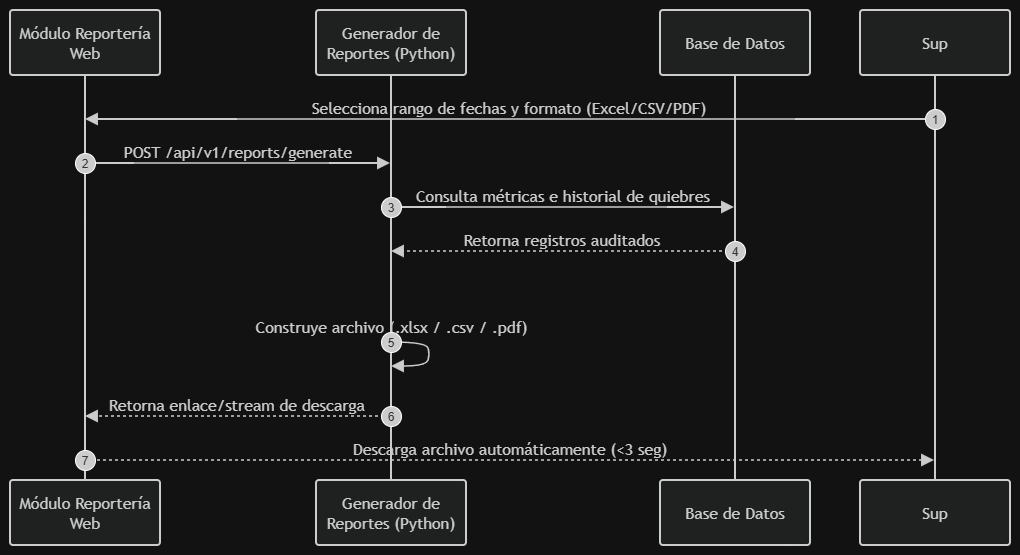

The diagram above was exported from draw.io. Its source (the exported page's mxGraphModel, read from the mxfile embedded in the PNG):
<mxGraphModel dx="1414" dy="749" grid="1" gridSize="10" guides="1" tooltips="1" connect="1" arrows="1" fold="1" page="1" pageScale="1" pageWidth="827" pageHeight="1169" math="0" shadow="0">
  <root>
    <mxCell id="0" />
    <mxCell id="1" parent="0" />
    <UserObject label="" mermaidData="{&#10;  &quot;data&quot;: &quot;sequenceDiagram\nautonumber actor Sup as Jefe de Salón / Administrador \nparticipant UI as Módulo Reportería Web \nparticipant RepEngine as Generador de Reportes (Python) \nparticipant DB as Base de Datos \n\nSup-&gt;&gt;UI: Selecciona rango de fechas y formato (Excel/CSV/PDF) \nUI-&gt;&gt;RepEngine: POST /api/v1/reports/generate \nRepEngine-&gt;&gt;DB: Consulta métricas e historial de quiebres \nDB--&gt;&gt;RepEngine: Retorna registros auditados \nRepEngine-&gt;&gt;RepEngine: Construye archivo (.xlsx / .csv / .pdf) \nRepEngine--&gt;&gt;UI: Retorna enlace/stream de descarga \nUI--&gt;&gt;Sup: Descarga archivo automáticamente (&lt;3 seg)&quot;,&#10;  &quot;config&quot;: null&#10;}" id="xclclPn4o5PazA6clUOk-1">
      <mxCell connectable="0" parent="1" style="group;transparentBounds=1;editIcon=1;lockedGroup=0;groupPadding=10;" vertex="1">
        <mxGeometry as="geometry" />
      </mxCell>
    </UserObject>
    <UserObject label="Módulo Reportería Web" mermaidId="n:UI" mermaidBaseStyle="html=1;shape=umlLifeline;perimeter=lifelinePerimeter;whiteSpace=wrap;container=1;dropTarget=0;collapsible=0;recursiveResize=0;outlineConnect=0;portConstraint=eastwest;newEdgeStyle={&quot;edgeStyle&quot;:&quot;elbowEdgeStyle&quot;,&quot;elbow&quot;:&quot;vertical&quot;,&quot;curved&quot;:0,&quot;rounded&quot;:0};lifelineDashed=0;strokeWidth=2;rounded=1;absoluteArcSize=1;arcSize=6;lifelineColor=light-dark(#9370DB,#cccccc);size=65;lifelineMirror=1;fillColor=light-dark(#ECECFF,#1f2020);strokeColor=light-dark(#9370DB,#cccccc);fontColor=light-dark(#333333,#cccccc);fontFamily=Trebuchet MS,Verdana,Arial,sans-serif;fontSize=16;" mermaidBaseValue="Módulo Reportería Web" id="xclclPn4o5PazA6clUOk-2">
      <mxCell parent="xclclPn4o5PazA6clUOk-1" style="html=1;shape=umlLifeline;perimeter=lifelinePerimeter;whiteSpace=wrap;container=1;dropTarget=0;collapsible=0;recursiveResize=0;outlineConnect=0;portConstraint=eastwest;newEdgeStyle={&quot;edgeStyle&quot;:&quot;elbowEdgeStyle&quot;,&quot;elbow&quot;:&quot;vertical&quot;,&quot;curved&quot;:0,&quot;rounded&quot;:0};lifelineDashed=0;strokeWidth=2;rounded=1;absoluteArcSize=1;arcSize=6;lifelineColor=light-dark(#9370DB,#cccccc);size=65;lifelineMirror=1;fillColor=light-dark(#ECECFF,#1f2020);strokeColor=light-dark(#9370DB,#cccccc);fontColor=light-dark(#333333,#cccccc);fontFamily=Trebuchet MS,Verdana,Arial,sans-serif;fontSize=16;" vertex="1">
        <mxGeometry height="535" width="150" x="30" y="30" as="geometry" />
      </mxCell>
    </UserObject>
    <UserObject label="Generador de Reportes (Python)" mermaidId="n:RepEngine" mermaidBaseStyle="html=1;shape=umlLifeline;perimeter=lifelinePerimeter;whiteSpace=wrap;container=1;dropTarget=0;collapsible=0;recursiveResize=0;outlineConnect=0;portConstraint=eastwest;newEdgeStyle={&quot;edgeStyle&quot;:&quot;elbowEdgeStyle&quot;,&quot;elbow&quot;:&quot;vertical&quot;,&quot;curved&quot;:0,&quot;rounded&quot;:0};lifelineDashed=0;strokeWidth=2;rounded=1;absoluteArcSize=1;arcSize=6;lifelineColor=light-dark(#9370DB,#cccccc);size=65;lifelineMirror=1;fillColor=light-dark(#ECECFF,#1f2020);strokeColor=light-dark(#9370DB,#cccccc);fontColor=light-dark(#333333,#cccccc);fontFamily=Trebuchet MS,Verdana,Arial,sans-serif;fontSize=16;" mermaidBaseValue="Generador de Reportes (Python)" id="xclclPn4o5PazA6clUOk-3">
      <mxCell parent="xclclPn4o5PazA6clUOk-1" style="html=1;shape=umlLifeline;perimeter=lifelinePerimeter;whiteSpace=wrap;container=1;dropTarget=0;collapsible=0;recursiveResize=0;outlineConnect=0;portConstraint=eastwest;newEdgeStyle={&quot;edgeStyle&quot;:&quot;elbowEdgeStyle&quot;,&quot;elbow&quot;:&quot;vertical&quot;,&quot;curved&quot;:0,&quot;rounded&quot;:0};lifelineDashed=0;strokeWidth=2;rounded=1;absoluteArcSize=1;arcSize=6;lifelineColor=light-dark(#9370DB,#cccccc);size=65;lifelineMirror=1;fillColor=light-dark(#ECECFF,#1f2020);strokeColor=light-dark(#9370DB,#cccccc);fontColor=light-dark(#333333,#cccccc);fontFamily=Trebuchet MS,Verdana,Arial,sans-serif;fontSize=16;" vertex="1">
        <mxGeometry height="535" width="150" x="336" y="30" as="geometry" />
      </mxCell>
    </UserObject>
    <UserObject label="Base de Datos" mermaidId="n:DB" mermaidBaseStyle="html=1;shape=umlLifeline;perimeter=lifelinePerimeter;whiteSpace=wrap;container=1;dropTarget=0;collapsible=0;recursiveResize=0;outlineConnect=0;portConstraint=eastwest;newEdgeStyle={&quot;edgeStyle&quot;:&quot;elbowEdgeStyle&quot;,&quot;elbow&quot;:&quot;vertical&quot;,&quot;curved&quot;:0,&quot;rounded&quot;:0};lifelineDashed=0;strokeWidth=2;rounded=1;absoluteArcSize=1;arcSize=6;lifelineColor=light-dark(#9370DB,#cccccc);size=65;lifelineMirror=1;fillColor=light-dark(#ECECFF,#1f2020);strokeColor=light-dark(#9370DB,#cccccc);fontColor=light-dark(#333333,#cccccc);fontFamily=Trebuchet MS,Verdana,Arial,sans-serif;fontSize=16;" mermaidBaseValue="Base de Datos" id="xclclPn4o5PazA6clUOk-4">
      <mxCell parent="xclclPn4o5PazA6clUOk-1" style="html=1;shape=umlLifeline;perimeter=lifelinePerimeter;whiteSpace=wrap;container=1;dropTarget=0;collapsible=0;recursiveResize=0;outlineConnect=0;portConstraint=eastwest;newEdgeStyle={&quot;edgeStyle&quot;:&quot;elbowEdgeStyle&quot;,&quot;elbow&quot;:&quot;vertical&quot;,&quot;curved&quot;:0,&quot;rounded&quot;:0};lifelineDashed=0;strokeWidth=2;rounded=1;absoluteArcSize=1;arcSize=6;lifelineColor=light-dark(#9370DB,#cccccc);size=65;lifelineMirror=1;fillColor=light-dark(#ECECFF,#1f2020);strokeColor=light-dark(#9370DB,#cccccc);fontColor=light-dark(#333333,#cccccc);fontFamily=Trebuchet MS,Verdana,Arial,sans-serif;fontSize=16;" vertex="1">
        <mxGeometry height="535" width="150" x="680" y="30" as="geometry" />
      </mxCell>
    </UserObject>
    <UserObject label="Sup" mermaidId="n:Sup" mermaidBaseStyle="html=1;shape=umlLifeline;perimeter=lifelinePerimeter;whiteSpace=wrap;container=1;dropTarget=0;collapsible=0;recursiveResize=0;outlineConnect=0;portConstraint=eastwest;newEdgeStyle={&quot;edgeStyle&quot;:&quot;elbowEdgeStyle&quot;,&quot;elbow&quot;:&quot;vertical&quot;,&quot;curved&quot;:0,&quot;rounded&quot;:0};lifelineDashed=0;strokeWidth=2;rounded=1;absoluteArcSize=1;arcSize=6;lifelineColor=light-dark(#9370DB,#cccccc);size=65;lifelineMirror=1;fillColor=light-dark(#ECECFF,#1f2020);strokeColor=light-dark(#9370DB,#cccccc);fontColor=light-dark(#333333,#cccccc);fontFamily=Trebuchet MS,Verdana,Arial,sans-serif;fontSize=16;" mermaidBaseValue="Sup" id="xclclPn4o5PazA6clUOk-5">
      <mxCell parent="xclclPn4o5PazA6clUOk-1" style="html=1;shape=umlLifeline;perimeter=lifelinePerimeter;whiteSpace=wrap;container=1;dropTarget=0;collapsible=0;recursiveResize=0;outlineConnect=0;portConstraint=eastwest;newEdgeStyle={&quot;edgeStyle&quot;:&quot;elbowEdgeStyle&quot;,&quot;elbow&quot;:&quot;vertical&quot;,&quot;curved&quot;:0,&quot;rounded&quot;:0};lifelineDashed=0;strokeWidth=2;rounded=1;absoluteArcSize=1;arcSize=6;lifelineColor=light-dark(#9370DB,#cccccc);size=65;lifelineMirror=1;fillColor=light-dark(#ECECFF,#1f2020);strokeColor=light-dark(#9370DB,#cccccc);fontColor=light-dark(#333333,#cccccc);fontFamily=Trebuchet MS,Verdana,Arial,sans-serif;fontSize=16;" vertex="1">
        <mxGeometry height="535" width="150" x="880" y="30" as="geometry" />
      </mxCell>
    </UserObject>
    <UserObject label="Selecciona rango de fechas y formato (Excel/CSV/PDF)" mermaidId="e:Sup-&gt;UI#0" mermaidBaseStyle="endArrow=block;endSize=9;verticalAlign=bottom;edgeStyle=elbowEdgeStyle;elbow=vertical;curved=0;rounded=0;fontSize=16;labelBackgroundColor=none;strokeWidth=1.5;strokeColor=light-dark(#333333,#cccccc);fontColor=light-dark(#333333,#cccccc);fontFamily=Trebuchet MS,Verdana,Arial,sans-serif;" mermaidBaseValue="Selecciona rango de fechas y formato (Excel/CSV/PDF)" id="xclclPn4o5PazA6clUOk-6">
      <mxCell edge="1" parent="xclclPn4o5PazA6clUOk-1" source="xclclPn4o5PazA6clUOk-5" style="endArrow=block;endSize=9;verticalAlign=bottom;edgeStyle=elbowEdgeStyle;elbow=vertical;curved=0;rounded=0;fontSize=16;labelBackgroundColor=none;strokeWidth=1.5;strokeColor=light-dark(#333333,#cccccc);fontColor=light-dark(#333333,#cccccc);fontFamily=Trebuchet MS,Verdana,Arial,sans-serif;" target="xclclPn4o5PazA6clUOk-2">
        <mxGeometry relative="1" as="geometry">
          <Array as="points">
            <mxPoint x="530" y="139" />
          </Array>
          <mxPoint x="955" y="139" as="sourcePoint" />
          <mxPoint x="105" y="139" as="targetPoint" />
        </mxGeometry>
      </mxCell>
    </UserObject>
    <mxCell id="xclclPn4o5PazA6clUOk-7" parent="xclclPn4o5PazA6clUOk-1" style="ellipse;aspect=fixed;fillColor=light-dark(#333333,#cccccc);align=center;verticalAlign=middle;fontColor=light-dark(#FFFFFF,#333333);fontSize=12;" value="1" vertex="1">
      <mxGeometry height="20" width="20" x="945" y="129" as="geometry" />
    </mxCell>
    <UserObject label="POST /api/v1/reports/generate" mermaidId="e:UI-&gt;RepEngine#0" mermaidBaseStyle="endArrow=block;endSize=9;verticalAlign=bottom;edgeStyle=elbowEdgeStyle;elbow=vertical;curved=0;rounded=0;fontSize=16;labelBackgroundColor=none;strokeWidth=1.5;strokeColor=light-dark(#333333,#cccccc);fontColor=light-dark(#333333,#cccccc);fontFamily=Trebuchet MS,Verdana,Arial,sans-serif;" mermaidBaseValue="POST /api/v1/reports/generate" id="xclclPn4o5PazA6clUOk-8">
      <mxCell edge="1" parent="xclclPn4o5PazA6clUOk-1" source="xclclPn4o5PazA6clUOk-2" style="endArrow=block;endSize=9;verticalAlign=bottom;edgeStyle=elbowEdgeStyle;elbow=vertical;curved=0;rounded=0;fontSize=16;labelBackgroundColor=none;strokeWidth=1.5;strokeColor=light-dark(#333333,#cccccc);fontColor=light-dark(#333333,#cccccc);fontFamily=Trebuchet MS,Verdana,Arial,sans-serif;" target="xclclPn4o5PazA6clUOk-3">
        <mxGeometry relative="1" as="geometry">
          <Array as="points">
            <mxPoint x="258" y="183" />
          </Array>
          <mxPoint x="105" y="183" as="sourcePoint" />
          <mxPoint x="411" y="183" as="targetPoint" />
        </mxGeometry>
      </mxCell>
    </UserObject>
    <mxCell id="xclclPn4o5PazA6clUOk-9" parent="xclclPn4o5PazA6clUOk-1" style="ellipse;aspect=fixed;fillColor=light-dark(#333333,#cccccc);align=center;verticalAlign=middle;fontColor=light-dark(#FFFFFF,#333333);fontSize=12;" value="2" vertex="1">
      <mxGeometry height="20" width="20" x="95" y="173" as="geometry" />
    </mxCell>
    <UserObject label="Consulta métricas e historial de quiebres" mermaidId="e:RepEngine-&gt;DB#0" mermaidBaseStyle="endArrow=block;endSize=9;verticalAlign=bottom;edgeStyle=elbowEdgeStyle;elbow=vertical;curved=0;rounded=0;fontSize=16;labelBackgroundColor=none;strokeWidth=1.5;strokeColor=light-dark(#333333,#cccccc);fontColor=light-dark(#333333,#cccccc);fontFamily=Trebuchet MS,Verdana,Arial,sans-serif;" mermaidBaseValue="Consulta métricas e historial de quiebres" id="xclclPn4o5PazA6clUOk-10">
      <mxCell edge="1" parent="xclclPn4o5PazA6clUOk-1" source="xclclPn4o5PazA6clUOk-3" style="endArrow=block;endSize=9;verticalAlign=bottom;edgeStyle=elbowEdgeStyle;elbow=vertical;curved=0;rounded=0;fontSize=16;labelBackgroundColor=none;strokeWidth=1.5;strokeColor=light-dark(#333333,#cccccc);fontColor=light-dark(#333333,#cccccc);fontFamily=Trebuchet MS,Verdana,Arial,sans-serif;" target="xclclPn4o5PazA6clUOk-4">
        <mxGeometry relative="1" as="geometry">
          <Array as="points">
            <mxPoint x="583" y="227" />
          </Array>
          <mxPoint x="411" y="227" as="sourcePoint" />
          <mxPoint x="755" y="227" as="targetPoint" />
        </mxGeometry>
      </mxCell>
    </UserObject>
    <mxCell id="xclclPn4o5PazA6clUOk-11" parent="xclclPn4o5PazA6clUOk-1" style="ellipse;aspect=fixed;fillColor=light-dark(#333333,#cccccc);align=center;verticalAlign=middle;fontColor=light-dark(#FFFFFF,#333333);fontSize=12;" value="3" vertex="1">
      <mxGeometry height="20" width="20" x="401" y="217" as="geometry" />
    </mxCell>
    <UserObject label="Retorna registros auditados" mermaidId="e:DB-&gt;RepEngine#0" mermaidBaseStyle="dashed=1;fixDash=1;dashPattern=3 3;endArrow=block;endSize=9;verticalAlign=bottom;edgeStyle=elbowEdgeStyle;elbow=vertical;curved=0;rounded=0;fontSize=16;labelBackgroundColor=none;strokeWidth=1.5;strokeColor=light-dark(#333333,#cccccc);fontColor=light-dark(#333333,#cccccc);fontFamily=Trebuchet MS,Verdana,Arial,sans-serif;" mermaidBaseValue="Retorna registros auditados" id="xclclPn4o5PazA6clUOk-12">
      <mxCell edge="1" parent="xclclPn4o5PazA6clUOk-1" source="xclclPn4o5PazA6clUOk-4" style="dashed=1;fixDash=1;dashPattern=3 3;endArrow=block;endSize=9;verticalAlign=bottom;edgeStyle=elbowEdgeStyle;elbow=vertical;curved=0;rounded=0;fontSize=16;labelBackgroundColor=none;strokeWidth=1.5;strokeColor=light-dark(#333333,#cccccc);fontColor=light-dark(#333333,#cccccc);fontFamily=Trebuchet MS,Verdana,Arial,sans-serif;" target="xclclPn4o5PazA6clUOk-3">
        <mxGeometry relative="1" as="geometry">
          <Array as="points">
            <mxPoint x="583" y="271" />
          </Array>
          <mxPoint x="755" y="271" as="sourcePoint" />
          <mxPoint x="411" y="271" as="targetPoint" />
        </mxGeometry>
      </mxCell>
    </UserObject>
    <mxCell id="xclclPn4o5PazA6clUOk-13" parent="xclclPn4o5PazA6clUOk-1" style="ellipse;aspect=fixed;fillColor=light-dark(#333333,#cccccc);align=center;verticalAlign=middle;fontColor=light-dark(#FFFFFF,#333333);fontSize=12;" value="4" vertex="1">
      <mxGeometry height="20" width="20" x="745" y="261" as="geometry" />
    </mxCell>
    <UserObject label="" mermaidId="e:RepEngine-&gt;RepEngine#0" mermaidBaseStyle="edgeStyle=none;curved=1;endArrow=block;endSize=9;verticalAlign=bottom;align=center;fontSize=16;labelBackgroundColor=none;strokeWidth=1.5;strokeColor=light-dark(#333333,#cccccc);fontColor=light-dark(#333333,#cccccc);fontFamily=Trebuchet MS,Verdana,Arial,sans-serif;" mermaidBaseValue="" id="xclclPn4o5PazA6clUOk-14">
      <mxCell edge="1" parent="xclclPn4o5PazA6clUOk-1" source="xclclPn4o5PazA6clUOk-3" style="edgeStyle=none;curved=1;endArrow=block;endSize=9;verticalAlign=bottom;align=center;fontSize=16;labelBackgroundColor=none;strokeWidth=1.5;strokeColor=light-dark(#333333,#cccccc);fontColor=light-dark(#333333,#cccccc);fontFamily=Trebuchet MS,Verdana,Arial,sans-serif;rounded=0;" target="xclclPn4o5PazA6clUOk-3">
        <mxGeometry relative="1" as="geometry">
          <Array as="points">
            <mxPoint x="446" y="362" />
            <mxPoint x="450" y="374" />
            <mxPoint x="446" y="386" />
          </Array>
          <mxPoint x="411" y="362" as="sourcePoint" />
          <mxPoint x="411" y="386" as="targetPoint" />
        </mxGeometry>
      </mxCell>
    </UserObject>
    <mxCell id="xclclPn4o5PazA6clUOk-15" parent="xclclPn4o5PazA6clUOk-1" style="text;html=1;strokeColor=none;fillColor=none;align=center;verticalAlign=middle;fontFamily=Trebuchet MS,Verdana,Arial,sans-serif;fontSize=16;fontColor=light-dark(#333333,#cccccc);" value="Construye archivo (.xlsx / .csv / .pdf)" vertex="1">
      <mxGeometry height="18" width="200" x="311" y="338" as="geometry" />
    </mxCell>
    <mxCell id="xclclPn4o5PazA6clUOk-16" parent="xclclPn4o5PazA6clUOk-1" style="ellipse;aspect=fixed;fillColor=light-dark(#333333,#cccccc);align=center;verticalAlign=middle;fontColor=light-dark(#FFFFFF,#333333);fontSize=12;" value="5" vertex="1">
      <mxGeometry height="20" width="20" x="401" y="352" as="geometry" />
    </mxCell>
    <UserObject label="Retorna enlace/stream de descarga" mermaidId="e:RepEngine-&gt;UI#0" mermaidBaseStyle="dashed=1;fixDash=1;dashPattern=3 3;endArrow=block;endSize=9;verticalAlign=bottom;edgeStyle=elbowEdgeStyle;elbow=vertical;curved=0;rounded=0;fontSize=16;labelBackgroundColor=none;strokeWidth=1.5;strokeColor=light-dark(#333333,#cccccc);fontColor=light-dark(#333333,#cccccc);fontFamily=Trebuchet MS,Verdana,Arial,sans-serif;" mermaidBaseValue="Retorna enlace/stream de descarga" id="xclclPn4o5PazA6clUOk-17">
      <mxCell edge="1" parent="xclclPn4o5PazA6clUOk-1" source="xclclPn4o5PazA6clUOk-3" style="dashed=1;fixDash=1;dashPattern=3 3;endArrow=block;endSize=9;verticalAlign=bottom;edgeStyle=elbowEdgeStyle;elbow=vertical;curved=0;rounded=0;fontSize=16;labelBackgroundColor=none;strokeWidth=1.5;strokeColor=light-dark(#333333,#cccccc);fontColor=light-dark(#333333,#cccccc);fontFamily=Trebuchet MS,Verdana,Arial,sans-serif;" target="xclclPn4o5PazA6clUOk-2">
        <mxGeometry relative="1" as="geometry">
          <Array as="points">
            <mxPoint x="258" y="436" />
          </Array>
          <mxPoint x="411" y="436" as="sourcePoint" />
          <mxPoint x="105" y="436" as="targetPoint" />
        </mxGeometry>
      </mxCell>
    </UserObject>
    <mxCell id="xclclPn4o5PazA6clUOk-18" parent="xclclPn4o5PazA6clUOk-1" style="ellipse;aspect=fixed;fillColor=light-dark(#333333,#cccccc);align=center;verticalAlign=middle;fontColor=light-dark(#FFFFFF,#333333);fontSize=12;" value="6" vertex="1">
      <mxGeometry height="20" width="20" x="401" y="426" as="geometry" />
    </mxCell>
    <UserObject label="Descarga archivo automáticamente (&lt;3 seg)" mermaidId="e:UI-&gt;Sup#0" mermaidBaseStyle="dashed=1;fixDash=1;dashPattern=3 3;endArrow=block;endSize=9;verticalAlign=bottom;edgeStyle=elbowEdgeStyle;elbow=vertical;curved=0;rounded=0;fontSize=16;labelBackgroundColor=none;strokeWidth=1.5;strokeColor=light-dark(#333333,#cccccc);fontColor=light-dark(#333333,#cccccc);fontFamily=Trebuchet MS,Verdana,Arial,sans-serif;" mermaidBaseValue="Descarga archivo automáticamente (&lt;3 seg)" id="xclclPn4o5PazA6clUOk-19">
      <mxCell edge="1" parent="xclclPn4o5PazA6clUOk-1" source="xclclPn4o5PazA6clUOk-2" style="dashed=1;fixDash=1;dashPattern=3 3;endArrow=block;endSize=9;verticalAlign=bottom;edgeStyle=elbowEdgeStyle;elbow=vertical;curved=0;rounded=0;fontSize=16;labelBackgroundColor=none;strokeWidth=1.5;strokeColor=light-dark(#333333,#cccccc);fontColor=light-dark(#333333,#cccccc);fontFamily=Trebuchet MS,Verdana,Arial,sans-serif;" target="xclclPn4o5PazA6clUOk-5">
        <mxGeometry relative="1" as="geometry">
          <Array as="points">
            <mxPoint x="530" y="480" />
          </Array>
          <mxPoint x="105" y="480" as="sourcePoint" />
          <mxPoint x="955" y="480" as="targetPoint" />
        </mxGeometry>
      </mxCell>
    </UserObject>
    <mxCell id="xclclPn4o5PazA6clUOk-20" parent="xclclPn4o5PazA6clUOk-1" style="ellipse;aspect=fixed;fillColor=light-dark(#333333,#cccccc);align=center;verticalAlign=middle;fontColor=light-dark(#FFFFFF,#333333);fontSize=12;" value="7" vertex="1">
      <mxGeometry height="20" width="20" x="95" y="470" as="geometry" />
    </mxCell>
  </root>
</mxGraphModel>